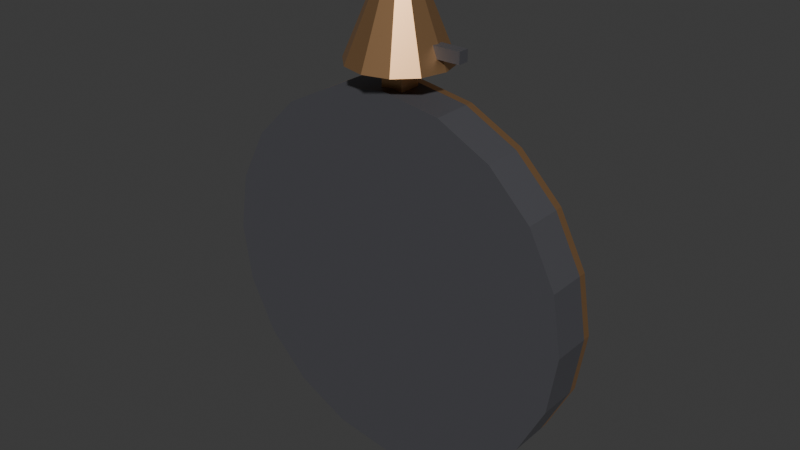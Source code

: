 # Source: wall_clock.blend  (saved by Blender 5.2.44; exported with 4.5.12 LTS)
import bpy
from mathutils import Matrix  # noqa: F401  (used for matrix-valued properties, if any)

bpy.ops.wm.read_factory_settings(use_empty=True)
scene = bpy.context.scene
scene.name = 'Scene'

# ---- collections
col_collection = bpy.data.collections.new('Collection'); scene.collection.children.link(col_collection)

# ---- materials (node trees are filled in below, after node groups)
mat_irondark = bpy.data.materials.new('IronDark')
mat_irondark.use_backface_culling = True
mat_irondark.diffuse_color = (0.17, 0.17, 0.19, 1.0)
mat_copper = bpy.data.materials.new('Copper')
mat_copper.use_backface_culling = True
mat_copper.diffuse_color = (0.78, 0.45, 0.22, 1.0)
mat_cream = bpy.data.materials.new('Cream')
mat_cream.use_backface_culling = True
mat_cream.diffuse_color = (0.86, 0.79, 0.63, 1.0)

# ---- material node trees
mat_irondark.use_nodes = True; mat_irondark.node_tree.nodes.clear()
_N = mat_irondark.node_tree.nodes; _L = mat_irondark.node_tree.links
n0 = _N.new('ShaderNodeBsdfPrincipled'); n0.name = 'Principled BSDF'; n0.location = (-200, 100)
n0.inputs[0].default_value = (0.17, 0.17, 0.19, 1.0)
n0.inputs[1].default_value = 0.7
n0.inputs[2].default_value = 0.55
n0.inputs[10].default_value = 0.005
n1 = _N.new('ShaderNodeOutputMaterial'); n1.name = 'Material Output'; n1.location = (200, 100)
_L.new(n0.outputs[0], n1.inputs[0])
n1.is_active_output = True
mat_copper.use_nodes = True; mat_copper.node_tree.nodes.clear()
_N = mat_copper.node_tree.nodes; _L = mat_copper.node_tree.links
n0 = _N.new('ShaderNodeBsdfPrincipled'); n0.name = 'Principled BSDF'; n0.location = (-200, 100)
n0.inputs[0].default_value = (0.78, 0.45, 0.22, 1.0)
n0.inputs[1].default_value = 0.9
n0.inputs[2].default_value = 0.35
n0.inputs[10].default_value = 0.005
n1 = _N.new('ShaderNodeOutputMaterial'); n1.name = 'Material Output'; n1.location = (200, 100)
_L.new(n0.outputs[0], n1.inputs[0])
n1.is_active_output = True
mat_cream.use_nodes = True; mat_cream.node_tree.nodes.clear()
_N = mat_cream.node_tree.nodes; _L = mat_cream.node_tree.links
n0 = _N.new('ShaderNodeBsdfPrincipled'); n0.name = 'Principled BSDF'; n0.location = (-200, 100)
n0.inputs[0].default_value = (0.86, 0.79, 0.63, 1.0)
n0.inputs[2].default_value = 0.75
n0.inputs[10].default_value = 0.005
n1 = _N.new('ShaderNodeOutputMaterial'); n1.name = 'Material Output'; n1.location = (200, 100)
_L.new(n0.outputs[0], n1.inputs[0])
n1.is_active_output = True

# ---- world
world_world = bpy.data.worlds.new('World'); scene.world = world_world
world_world.use_nodes = True; world_world.node_tree.nodes.clear()
_N = world_world.node_tree.nodes; _L = world_world.node_tree.links
n0 = _N.new('ShaderNodeOutputWorld'); n0.name = 'World Output'; n0.location = (200, 100)
n1 = _N.new('ShaderNodeBackground'); n1.name = 'Background'; n1.location = (-200, 100)
n1.inputs[0].default_value = (0.05088, 0.05088, 0.05088, 1.0)
_L.new(n1.outputs[0], n0.inputs[0])
n0.is_active_output = True
world_world.color = (0.05088, 0.05088, 0.05088)
world_world.sun_shadow_jitter_overblur = 0.0

# ---- meshes
me_wallclock = bpy.data.meshes.new('WallClock')
me_wallclock.from_pydata([(-0.01, 0.01, 0.165), (-0.01, 0.01, 0.2), (0.0, 5.588e-09, -0.17), (0.0, 0.035, -0.17), (0.05253, 5.588e-09, -0.1617), (0.05253, 0.035, -0.1617), (0.09992, 5.588e-09, -0.1375), (0.09992, 0.035, -0.1375), (0.1375, 3.725e-09, -0.09992), (0.1375, 0.035, -0.09992), (0.1617, 1.863e-09, -0.05253), (0.1617, 0.035, -0.05253), (0.17, 0.0, -5.99e-10), (0.17, 0.035, 5.99e-10), (0.1617, -1.863e-09, 0.05253), (0.1617, 0.035, 0.05253), (0.1375, -3.725e-09, 0.09992), (0.1375, 0.035, 0.09992), (0.09992, -5.588e-09, 0.1375), (0.09992, 0.035, 0.1375), (0.05253, -5.588e-09, 0.1617), (0.05253, 0.035, 0.1617), (0.0, -5.588e-09, 0.17), (0.0, 0.035, 0.17), (-0.05253, -5.588e-09, 0.1617), (-0.05253, 0.035, 0.1617), (-0.09992, -5.588e-09, 0.1375), (-0.09992, 0.035, 0.1375), (-0.1375, -3.725e-09, 0.09992), (-0.1375, 0.035, 0.09992), (-0.1617, -1.863e-09, 0.05253), (-0.1617, 0.035, 0.05253), (-0.17, 0.0, -5.99e-10), (-0.17, 0.035, 5.99e-10), (-0.1617, 1.863e-09, -0.05253), (-0.1617, 0.035, -0.05253), (-0.1375, 3.725e-09, -0.09992), (-0.1375, 0.035, -0.09992), (-0.09992, 5.588e-09, -0.1375), (-0.09992, 0.035, -0.1375), (-0.05253, 5.588e-09, -0.1617), (-0.05253, 0.035, -0.1617), (0.0, 0.035, -0.17), (0.0, 0.042, -0.17), (0.05253, 0.035, -0.1617), (0.05253, 0.042, -0.1617), (0.09992, 0.035, -0.1375), (0.09992, 0.042, -0.1375), (0.1375, 0.035, -0.09992), (0.1375, 0.042, -0.09992), (0.1617, 0.035, -0.05253), (0.1617, 0.042, -0.05253), (0.17, 0.035, -1.198e-10), (0.17, 0.042, 1.198e-10), (0.1617, 0.035, 0.05253), (0.1617, 0.042, 0.05253), (0.1375, 0.035, 0.09992), (0.1375, 0.042, 0.09992), (0.09992, 0.035, 0.1375), (0.09992, 0.042, 0.1375), (0.05253, 0.035, 0.1617), (0.05253, 0.042, 0.1617), (0.0, 0.035, 0.17), (0.0, 0.042, 0.17), (-0.05253, 0.035, 0.1617), (-0.05253, 0.042, 0.1617), (-0.09992, 0.035, 0.1375), (-0.09992, 0.042, 0.1375), (-0.1375, 0.035, 0.09992), (-0.1375, 0.042, 0.09992), (-0.1617, 0.035, 0.05253), (-0.1617, 0.042, 0.05253), (-0.17, 0.035, -1.198e-10), (-0.17, 0.042, 1.198e-10), (-0.1617, 0.035, -0.05253), (-0.1617, 0.042, -0.05253), (-0.1375, 0.035, -0.09992), (-0.1375, 0.042, -0.09992), (-0.09992, 0.035, -0.1375), (-0.09992, 0.042, -0.1375), (-0.05253, 0.035, -0.1617), (-0.05253, 0.042, -0.1617), (0.0, 0.042, -0.15), (0.0, 0.045, -0.15), (0.04635, 0.042, -0.1427), (0.04635, 0.045, -0.1427), (0.08817, 0.042, -0.1214), (0.08817, 0.045, -0.1214), (0.1214, 0.042, -0.08817), (0.1214, 0.045, -0.08817), (0.1427, 0.042, -0.04635), (0.1427, 0.045, -0.04635), (0.15, 0.042, -5.134e-11), (0.15, 0.045, 5.134e-11), (0.1427, 0.042, 0.04635), (0.1427, 0.045, 0.04635), (0.1214, 0.042, 0.08817), (0.1214, 0.045, 0.08817), (0.08817, 0.042, 0.1214), (0.08817, 0.045, 0.1214), (0.04635, 0.042, 0.1427), (0.04635, 0.045, 0.1427), (0.0, 0.042, 0.15), (0.0, 0.045, 0.15), (-0.04635, 0.042, 0.1427), (-0.04635, 0.045, 0.1427), (-0.08817, 0.042, 0.1214), (-0.08817, 0.045, 0.1214), (-0.1214, 0.042, 0.08817), (-0.1214, 0.045, 0.08817), (-0.1427, 0.042, 0.04635), (-0.1427, 0.045, 0.04635), (-0.15, 0.042, -5.134e-11), (-0.15, 0.045, 5.134e-11), (-0.1427, 0.042, -0.04635), (-0.1427, 0.045, -0.04635), (-0.1214, 0.042, -0.08817), (-0.1214, 0.045, -0.08817), (-0.08817, 0.042, -0.1214), (-0.08817, 0.045, -0.1214), (-0.04635, 0.042, -0.1427), (-0.04635, 0.045, -0.1427), (0.0, 0.051, 0.11), (0.0, 0.051, 0.14), (0.006, 0.045, 0.11), (0.006, 0.045, 0.14), (0.0, 0.039, 0.11), (0.0, 0.039, 0.14), (-0.006, 0.045, 0.11), (-0.006, 0.045, 0.14), (0.0625, 0.049, 0.1083), (0.07, 0.049, 0.1212), (0.06596, 0.045, 0.1063), (0.07346, 0.045, 0.1192), (0.0625, 0.041, 0.1083), (0.07, 0.041, 0.1212), (0.05904, 0.045, 0.1103), (0.06654, 0.045, 0.1232), (0.1083, 0.049, 0.0625), (0.1212, 0.049, 0.07), (0.1103, 0.045, 0.05904), (0.1232, 0.045, 0.06654), (0.1083, 0.041, 0.0625), (0.1212, 0.041, 0.07), (0.1063, 0.045, 0.06596), (0.1192, 0.045, 0.07346), (0.11, 0.051, -5.134e-10), (0.14, 0.051, 5.134e-10), (0.11, 0.045, -0.006), (0.14, 0.045, -0.006), (0.11, 0.039, -5.134e-10), (0.14, 0.039, 5.134e-10), (0.11, 0.045, 0.006), (0.14, 0.045, 0.006), (0.1083, 0.049, -0.0625), (0.1212, 0.049, -0.07), (0.1063, 0.045, -0.06596), (0.1192, 0.045, -0.07346), (0.1083, 0.041, -0.0625), (0.1212, 0.041, -0.07), (0.1103, 0.045, -0.05904), (0.1232, 0.045, -0.06654), (0.0625, 0.049, -0.1083), (0.07, 0.049, -0.1212), (0.05904, 0.045, -0.1103), (0.06654, 0.045, -0.1232), (0.0625, 0.041, -0.1083), (0.07, 0.041, -0.1212), (0.06596, 0.045, -0.1063), (0.07346, 0.045, -0.1192), (0.006, 0.045, -0.11), (0.006, 0.045, -0.14), (1.133e-09, 0.051, -0.11), (-7.219e-10, 0.051, -0.14), (-0.006, 0.045, -0.11), (-0.006, 0.045, -0.14), (7.219e-10, 0.039, -0.11), (-1.133e-09, 0.039, -0.14), (-0.0625, 0.049, -0.1083), (-0.07, 0.049, -0.1212), (-0.06596, 0.045, -0.1063), (-0.07346, 0.045, -0.1192), (-0.0625, 0.041, -0.1083), (-0.07, 0.041, -0.1212), (-0.05904, 0.045, -0.1103), (-0.06654, 0.045, -0.1232), (-0.1083, 0.049, -0.0625), (-0.1212, 0.049, -0.07), (-0.1103, 0.045, -0.05904), (-0.1232, 0.045, -0.06654), (-0.1083, 0.041, -0.0625), (-0.1212, 0.041, -0.07), (-0.1063, 0.045, -0.06596), (-0.1192, 0.045, -0.07346), (-0.11, 0.051, 2.015e-09), (-0.14, 0.051, -2.015e-09), (-0.11, 0.045, 0.006), (-0.14, 0.045, 0.006), (-0.11, 0.039, 2.015e-09), (-0.14, 0.039, -2.015e-09), (-0.11, 0.045, -0.006), (-0.14, 0.045, -0.006), (-0.1083, 0.049, 0.0625), (-0.1212, 0.049, 0.07), (-0.1063, 0.045, 0.06596), (-0.1192, 0.045, 0.07346), (-0.1083, 0.041, 0.0625), (-0.1212, 0.041, 0.07), (-0.1103, 0.045, 0.05904), (-0.1232, 0.045, 0.06654), (-0.0625, 0.049, 0.1083), (-0.07, 0.049, 0.1212), (-0.05904, 0.045, 0.1103), (-0.06654, 0.045, 0.1232), (-0.0625, 0.041, 0.1083), (-0.07, 0.041, 0.1212), (-0.06596, 0.045, 0.1063), (-0.07346, 0.045, 0.1192), (-3.725e-09, 0.055, -1.863e-09), (-0.06928, 0.055, 0.04), (0.004, 0.047, 0.006928), (-0.06528, 0.047, 0.04693), (-3.725e-09, 0.039, -1.863e-09), (-0.06928, 0.039, 0.04), (-0.004, 0.047, -0.006928), (-0.07328, 0.047, 0.03307), (0.0, 0.056, 0.0), (0.1039, 0.056, 0.06), (0.0025, 0.051, -0.00433), (0.1064, 0.051, 0.05567), (0.0, 0.046, 0.0), (0.1039, 0.046, 0.06), (-0.0025, 0.051, 0.00433), (0.1014, 0.051, 0.06433), (0.0, 0.045, -0.012), (0.0, 0.056, -0.012), (0.008485, 0.045, -0.008485), (0.008485, 0.056, -0.008485), (0.012, 0.045, -1.883e-10), (0.012, 0.056, 1.883e-10), (0.008485, 0.045, 0.008485), (0.008485, 0.056, 0.008485), (0.0, 0.045, 0.012), (0.0, 0.056, 0.012), (-0.008485, 0.045, 0.008485), (-0.008485, 0.056, 0.008485), (-0.012, 0.045, -1.883e-10), (-0.012, 0.056, 1.883e-10), (-0.008485, 0.045, -0.008485), (-0.008485, 0.056, -0.008485), (-0.01, 0.03, 0.165), (-0.01, 0.03, 0.2), (0.01, 0.01, 0.165), (0.01, 0.01, 0.2), (0.01, 0.03, 0.165), (0.01, 0.03, 0.2), (0.0, 0.02849, 0.2635), (0.0, 0.02, 0.267), (0.0, 0.065, 0.19), (0.0, 0.04, 0.25), (0.0225, 0.05897, 0.19), (0.01, 0.03732, 0.25), (0.03897, 0.0425, 0.19), (0.01732, 0.03, 0.25), (0.045, 0.02, 0.19), (0.02, 0.02, 0.25), (0.03897, -0.0025, 0.19), (0.01732, 0.01, 0.25), (0.0225, -0.01897, 0.19), (0.01, 0.002679, 0.25), (0.0, -0.025, 0.19), (0.0, 0.0, 0.25), (-0.0225, -0.01897, 0.19), (-0.01, 0.002679, 0.25), (-0.03897, -0.0025, 0.19), (-0.01732, 0.01, 0.25), (-0.045, 0.02, 0.19), (-0.02, 0.02, 0.25), (-0.03897, 0.0425, 0.19), (-0.01732, 0.03, 0.25), (-0.0225, 0.05897, 0.19), (-0.01, 0.03732, 0.25), (0.0, 0.032, 0.255), (0.0, 0.02849, 0.2465), (0.0, 0.02, 0.243), (0.007348, 0.02424, 0.2635), (0.01039, 0.026, 0.255), (0.007348, 0.02424, 0.2465), (0.007348, 0.01576, 0.2635), (0.01039, 0.014, 0.255), (0.007348, 0.01576, 0.2465), (-1.863e-09, 0.01151, 0.2635), (-1.863e-09, 0.008, 0.255), (-1.863e-09, 0.01151, 0.2465), (-0.007348, 0.01576, 0.2635), (-0.01039, 0.014, 0.255), (-0.007348, 0.01576, 0.2465), (0.06, 0.025, 0.21), (-0.007348, 0.02424, 0.2635), (0.06, 0.025, 0.2), (-0.01039, 0.026, 0.255), (-0.007348, 0.02424, 0.2465), (0.06, 0.015, 0.21), (0.06, 0.015, 0.2), (0.03, 0.025, 0.21), (0.03, 0.025, 0.2), (0.03, 0.015, 0.21), (0.03, 0.015, 0.2)], [], [(152, 153, 147, 146), (134, 135, 137, 136), (2, 3, 5, 4), (66, 67, 69, 68), (52, 53, 55, 54), (4, 5, 7, 6), (64, 65, 67, 66), (102, 103, 105, 104), (6, 7, 9, 8), (98, 99, 101, 100), (296, 295, 300, 301), (8, 9, 11, 10), (160, 161, 155, 154), (50, 51, 53, 52), (10, 11, 13, 12), (62, 63, 65, 64), (128, 122, 124, 126), (12, 13, 15, 14), (140, 141, 143, 142), (90, 91, 93, 92), (14, 15, 17, 16), (86, 87, 89, 88), (48, 49, 51, 50), (16, 17, 19, 18), (60, 61, 63, 62), (150, 151, 153, 152), (18, 19, 21, 20), (155, 161, 159, 157), (136, 130, 132, 134), (20, 21, 23, 22), (148, 149, 151, 150), (46, 47, 49, 48), (22, 23, 25, 24), (58, 59, 61, 60), (104, 105, 107, 106), (24, 25, 27, 26), (100, 101, 103, 102), (158, 159, 161, 160), (26, 27, 29, 28), (288, 257, 291), (44, 45, 47, 46), (28, 29, 31, 30), (56, 57, 59, 58), (138, 139, 141, 140), (30, 31, 33, 32), (126, 127, 129, 128), (170, 171, 173, 172), (32, 33, 35, 34), (88, 89, 91, 90), (42, 43, 45, 44), (34, 35, 37, 36), (54, 55, 57, 56), (146, 148, 150, 152), (36, 37, 39, 38), (5, 3, 41, 39, 37, 35, 33, 31, 29, 27, 25, 23, 21, 19, 17, 15, 13, 11, 9, 7), (129, 127, 125, 123), (38, 39, 41, 40), (154, 155, 157, 156), (162, 163, 165, 164), (40, 41, 3, 2), (2, 4, 6, 8, 10, 12, 14, 16, 18, 20, 22, 24, 26, 28, 30, 32, 34, 36, 38, 40), (84, 85, 87, 86), (146, 147, 149, 148), (68, 69, 71, 70), (160, 154, 156, 158), (96, 97, 99, 98), (70, 71, 73, 72), (142, 144, 138, 140), (147, 153, 151, 149), (72, 73, 75, 74), (82, 83, 85, 84), (128, 129, 123, 122), (74, 75, 77, 76), (164, 166, 168, 162), (94, 95, 97, 96), (76, 77, 79, 78), (133, 131, 137, 135), (54, 56, 58, 60, 62, 64, 66, 68, 70, 72, 74, 76, 78, 80, 42, 44, 46, 48, 50, 52), (78, 79, 81, 80), (92, 93, 95, 94), (106, 107, 109, 108), (80, 81, 43, 42), (69, 67, 65, 63, 61, 59, 57, 55, 53, 51, 49, 47, 45, 43, 81, 79, 77, 75, 73, 71), (124, 125, 127, 126), (141, 139, 145, 143), (108, 109, 111, 110), (172, 173, 175, 174), (144, 145, 139, 138), (110, 111, 113, 112), (178, 179, 181, 180), (164, 165, 167, 166), (112, 113, 115, 114), (122, 123, 125, 124), (156, 157, 159, 158), (114, 115, 117, 116), (132, 133, 135, 134), (142, 143, 145, 144), (116, 117, 119, 118), (130, 131, 133, 132), (90, 92, 94, 96, 98, 100, 102, 104, 106, 108, 110, 112, 114, 116, 118, 120, 82, 84, 86, 88), (118, 119, 121, 120), (136, 137, 131, 130), (166, 167, 169, 168), (120, 121, 83, 82), (101, 99, 97, 95, 93, 91, 89, 87, 85, 83, 121, 119, 117, 115, 113, 111, 109, 107, 105, 103), (180, 181, 183, 182), (186, 187, 189, 188), (168, 169, 163, 162), (167, 165, 163, 169), (172, 174, 176, 170), (174, 175, 177, 176), (188, 189, 191, 190), (194, 195, 197, 196), (176, 177, 171, 170), (175, 173, 171, 177), (180, 182, 184, 178), (182, 183, 185, 184), (196, 197, 199, 198), (202, 203, 205, 204), (184, 185, 179, 178), (183, 181, 179, 185), (188, 190, 192, 186), (190, 191, 193, 192), (204, 205, 207, 206), (210, 211, 213, 212), (192, 193, 187, 186), (191, 189, 187, 193), (196, 198, 200, 194), (198, 199, 201, 200), (212, 213, 215, 214), (218, 219, 221, 220), (200, 201, 195, 194), (199, 197, 195, 201), (204, 206, 208, 202), (206, 207, 209, 208), (220, 221, 223, 222), (226, 227, 229, 228), (208, 209, 203, 202), (207, 205, 203, 209), (212, 214, 216, 210), (214, 215, 217, 216), (228, 229, 231, 230), (234, 235, 237, 236), (216, 217, 211, 210), (215, 213, 211, 217), (220, 222, 224, 218), (222, 223, 225, 224), (236, 237, 239, 238), (284, 301, 283), (224, 225, 219, 218), (223, 221, 219, 225), (228, 230, 232, 226), (230, 231, 233, 232), (290, 289, 292, 293), (250, 254, 252, 0), (232, 233, 227, 226), (231, 229, 227, 233), (260, 261, 263, 262), (238, 239, 241, 240), (252, 253, 1, 0), (289, 288, 291, 292), (240, 241, 243, 242), (254, 255, 253, 252), (298, 257, 256), (242, 243, 245, 244), (250, 251, 255, 254), (258, 259, 261, 260), (244, 245, 247, 246), (0, 1, 251, 250), (236, 238, 240, 242, 244, 246, 248, 234), (246, 247, 249, 248), (255, 251, 1, 253), (262, 263, 265, 264), (248, 249, 235, 234), (239, 237, 235, 249, 247, 245, 243, 241), (294, 257, 298), (285, 257, 288), (264, 265, 267, 266), (284, 296, 301), (284, 287, 290), (266, 267, 269, 268), (295, 294, 298, 300), (287, 286, 289, 290), (268, 269, 271, 270), (291, 257, 294), (286, 285, 288, 289), (270, 271, 273, 272), (293, 292, 295, 296), (256, 257, 285), (272, 273, 275, 274), (292, 291, 294, 295), (282, 256, 285, 286), (274, 275, 277, 276), (284, 293, 296), (283, 282, 286, 287), (276, 277, 279, 278), (261, 259, 281, 279, 277, 275, 273, 271, 269, 267, 265, 263), (284, 283, 287), (278, 279, 281, 280), (300, 298, 256, 282), (284, 290, 293), (280, 281, 259, 258), (262, 264, 266, 268, 270, 272, 274, 276, 278, 280, 258, 260), (301, 300, 282, 283), (307, 306, 304, 305), (305, 304, 297, 299), (299, 297, 302, 303), (303, 302, 306, 307), (305, 299, 303, 307), (297, 304, 306, 302)])
me_wallclock.polygons.foreach_set('material_index', [0, 0, 0, 1, 1, 0, 1, 2, 0, 2, 1, 0, 0, 1, 0, 1, 0, 0, 0, 2, 0, 2, 1, 0, 1, 0, 0, 0, 0, 0, 0, 1, 0, 1, 2, 0, 2, 0, 0, 1, 1, 0, 1, 0, 0, 0, 0, 0, 2, 1, 0, 1, 0, 0, 0, 0, 0, 0, 0, 0, 0, 2, 0, 1, 0, 2, 1, 0, 0, 1, 2, 0, 1, 0, 2, 1, 0, 1, 1, 2, 2, 1, 1, 0, 0, 2, 0, 0, 2, 0, 0, 2, 0, 0, 2, 0, 0, 2, 0, 2, 2, 0, 0, 2, 2, 0, 0, 0, 0, 0, 0, 0, 0, 0, 0, 0, 0, 0, 0, 0, 0, 0, 0, 0, 0, 0, 0, 0, 0, 0, 0, 0, 0, 0, 0, 0, 0, 0, 0, 0, 0, 0, 1, 0, 0, 0, 0, 1, 1, 0, 0, 0, 0, 1, 1, 0, 0, 1, 1, 1, 1, 1, 1, 1, 1, 1, 1, 1, 1, 1, 1, 1, 1, 1, 1, 1, 1, 1, 1, 1, 1, 1, 1, 1, 1, 1, 1, 1, 1, 1, 1, 1, 1, 1, 1, 1, 1, 1, 1, 1, 1, 1, 1, 1, 0, 0, 0, 0, 0, 0])
me_wallclock.materials.append(mat_irondark)
me_wallclock.materials.append(mat_copper)
me_wallclock.materials.append(mat_cream)
me_wallclock.update()

# ---- objects
ob_wallclock = bpy.data.objects.new('WallClock', me_wallclock)

# ---- transforms, parenting, visibility, modifiers, constraints
ob_wallclock.location = (0.0, 0.0, 0.0)

# ---- collection membership
scene.collection.objects.link(ob_wallclock)

# ---- scene / render settings (as saved in the file)
scene.frame_start = 1; scene.frame_end = 250; scene.frame_set(1)
scene.render.engine = 'BLENDER_EEVEE_NEXT'
scene.render.bake_bias = 0.0
scene.render.bake_samples = 0
scene.render.compositor_device = 'GPU'
scene.eevee.use_volume_custom_range = False
scene.eevee.fast_gi_thickness_near = 0.1
scene.eevee.fast_gi_thickness_far = 0.0
scene.eevee.ray_tracing_options.screen_trace_thickness = 0.1
bpy.context.view_layer.update()

# ---- added for rendering (the .blend has no active camera and no usable light): camera, sun
cam_auto = bpy.data.cameras.new('AutoCamera')
cam_auto.lens = 50.0
cam_auto.sensor_width = 36.0
cam_auto.clip_end = 1000.0
ob_auto_camera = bpy.data.objects.new('AutoCamera', cam_auto)
scene.collection.objects.link(ob_auto_camera)
ob_auto_camera.location = (0.519008, -0.60281, 0.463706)
ob_auto_camera.rotation_euler = (1.09748, -7.21219e-08, 0.694738)
scene.camera = ob_auto_camera
light_auto_sun = bpy.data.lights.new('AutoSun', 'SUN')
light_auto_sun.energy = 3.0
light_auto_sun.angle = 0.0523599
ob_auto_sun = bpy.data.objects.new('AutoSun', light_auto_sun)
scene.collection.objects.link(ob_auto_sun)
ob_auto_sun.rotation_euler = (0.872665, 0.174533, 0.523599)
bpy.context.view_layer.update()
